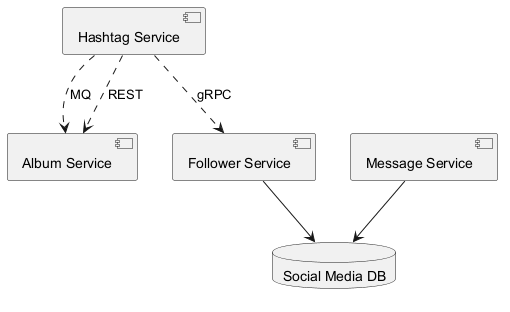

The diagram above was rendered by PlantUML. Its source (embedded in the PNG):
@startuml
skinparam backgroundColor #FFFFFF
skinparam classBackgroundColor #E8F4FA
skinparam classBorderColor #2C7DA0
component "Album Service" as C_AlbumService
component "Hashtag Service" as C_HashtagService
component "Message Service" as C_MessageService
component "Follower Service" as C_FollowerService
database "Social Media DB" as DB_social_media
C_MessageService --> DB_social_media
C_FollowerService --> DB_social_media
C_HashtagService ..> C_AlbumService : MQ
C_HashtagService ..> C_AlbumService : REST
C_HashtagService ..> C_FollowerService : gRPC
@enduml